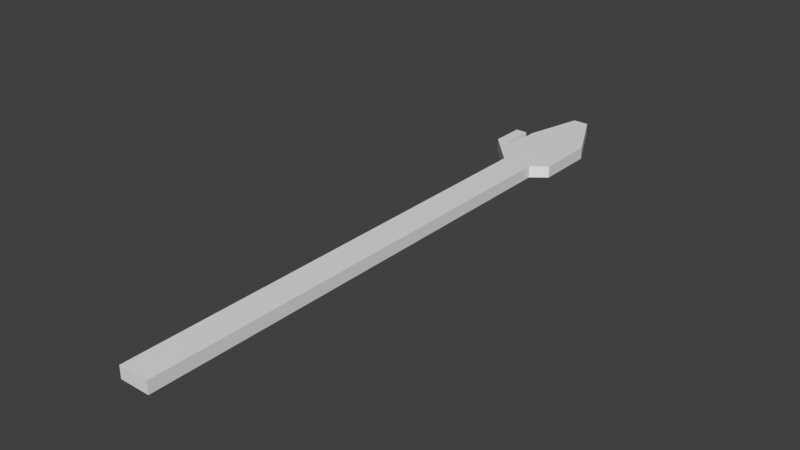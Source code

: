 # Source: hand2.blend  (saved by Blender 5.1.30; exported with 4.5.12 LTS)
import bpy
from mathutils import Matrix  # noqa: F401  (used for matrix-valued properties, if any)

bpy.ops.wm.read_factory_settings(use_empty=True)
scene = bpy.context.scene
scene.name = 'Scene'

# ---- collections
col_collection = bpy.data.collections.new('Collection'); scene.collection.children.link(col_collection)

# ---- materials (node trees are filled in below, after node groups)
mat_material = bpy.data.materials.new('Material')
mat_material.alpha_threshold = 0.0
mat_material.use_backface_culling_lightprobe_volume = False
mat_material.roughness = 0.5
mat_material.line_color = (0.0, 0.0, 0.0, 1.0)

# ---- material node trees
mat_material.use_nodes = True; mat_material.node_tree.nodes.clear()
_N = mat_material.node_tree.nodes; _L = mat_material.node_tree.links
n0 = _N.new('ShaderNodeOutputMaterial'); n0.name = 'Material Output'; n0.location = (200, 100)
n1 = _N.new('ShaderNodeBsdfPrincipled'); n1.name = 'Principled BSDF'; n1.location = (-200, 100)
_L.new(n1.outputs[0], n0.inputs[0])
n0.is_active_output = True

# ---- world
world_world = bpy.data.worlds.new('World'); scene.world = world_world
world_world.use_nodes = True; world_world.node_tree.nodes.clear()
_N = world_world.node_tree.nodes; _L = world_world.node_tree.links
n0 = _N.new('ShaderNodeOutputWorld'); n0.name = 'World Output'; n0.location = (200, 100)
n1 = _N.new('ShaderNodeBackground'); n1.name = 'Background'; n1.location = (-200, 100)
n1.inputs[0].default_value = (0.05088, 0.05088, 0.05088, 1.0)
_L.new(n1.outputs[0], n0.inputs[0])
n0.is_active_output = True
world_world.color = (0.05088, 0.05088, 0.05088)
world_world.sun_shadow_jitter_overblur = 0.0

# ---- meshes
me_cube = bpy.data.meshes.new('Cube')
me_cube.from_pydata([(-9.0, 10.0, 1.0), (-9.0, 10.0, -1.0), (-4.0, 9.207, -1.0), (-1.5, 9.207, -1.0), (1.0, 0.0, 1.0), (1.0, 0.0, -1.0), (1.0, 10.0, -1.0), (1.0, 9.207, -1.0), (1.0, 10.0, 1.0), (-9.0, 9.207, 1.0), (-6.5, 0.0, 1.0), (-4.0, 0.0, 1.0), (-1.5, 0.0, 1.0), (-1.5, 0.0, -1.0), (-4.0, 0.0, -1.0), (-6.5, 0.0, -1.0), (-1.5, 10.0, -1.0), (-4.0, 10.0, -1.0), (-6.5, 10.0, -1.0), (-1.5, 10.0, 1.0), (-4.0, 10.0, 1.0), (-6.5, 10.0, 1.0), (-9.0, 9.207, -1.0), (-9.467, 4.007, 1.0), (1.0, 9.207, 1.0), (-9.467, 4.007, -1.0), (-6.5, 9.207, -1.0), (-1.5, 9.207, 1.0), (-4.0, 9.207, 1.0), (-6.5, 9.207, 1.0), (-6.5, 8.524, -1.0), (-1.5, 8.524, -1.0), (-9.0, 8.524, 1.0), (1.0, 8.524, -1.0), (-4.0, 8.524, -1.0), (-9.0, 8.524, -1.0), (1.0, 8.524, 1.0), (-1.5, 8.524, 1.0), (-4.0, 8.524, 1.0), (-6.5, 8.524, 1.0), (-12.0, 7.135, -1.0), (-10.0, 7.135, -1.0), (-10.0, 7.135, 1.0), (-12.0, 7.135, 1.0), (-12.0, 4.0, -1.0), (-12.0, 4.0, 1.0), (-10.0, 4.0, 1.0), (-10.0, 4.0, -1.0), (-1.5, -2.0, 1.0), (-9.0, 4.013, 1.0), (-6.5, 4.013, -1.0), (-6.5, 4.013, 1.0), (-6.5, -2.0, -1.0), (-1.5, 4.013, -1.0), (-6.5, -2.0, 1.0), (-4.0, 4.013, 1.0), (-1.5, -2.0, -1.0), (-1.5, 4.013, 1.0), (1.0, 4.013, -1.0), (-4.0, 4.013, -1.0), (-9.0, 4.013, -1.0), (1.0, 4.013, 1.0), (-10.0, 1.819, -1.0), (-10.0, 1.819, 1.0), (-8.999, 0.7266, -1.0), (-8.999, 0.7266, 1.0), (-11.7, 10.0, -0.7), (-12.0, 9.7, -1.0), (-11.7, 10.0, 0.7), (-12.0, 9.7, 1.0), (-10.3, 10.0, -0.7), (-10.0, 9.7, -1.0), (-10.0, 9.7, 1.0), (-10.3, 10.0, 0.7), (-4.2, 20.0, 0.8), (-3.904, 19.81, 1.0), (-6.3, 20.0, 0.8), (-6.548, 19.81, 1.0), (-4.2, 20.0, -0.8), (-3.904, 19.81, -1.0), (-6.548, 19.81, -1.0), (-6.3, 20.0, -0.8), (-9.467, 1.237, -1.0), (-9.467, 1.237, 1.0), (-12.0, 6.821, 1.0), (-12.0, 6.821, -1.0), (-10.0, 6.821, 1.0), (-10.0, 6.821, -1.0), (-10.0, 7.391, 1.0), (-10.0, 7.391, -1.0), (-12.0, 7.391, -1.0), (-12.0, 7.391, 1.0), (-12.0, 4.282, 1.0), (-12.0, 4.282, -1.0), (-10.0, 4.282, 1.0), (-10.0, 4.282, -1.0), (-12.0, 4.536, -1.0), (-10.0, 4.536, 1.0), (-10.0, 4.536, -1.0), (-12.0, 4.536, 1.0), (-6.5, -40.0, 1.0), (-1.5, -40.0, 1.0), (-1.5, -40.0, -1.0), (-6.5, -40.0, -1.0), (-6.5, -80.0, 1.0), (-1.5, -80.0, 1.0), (-1.5, -80.0, -1.0), (-6.5, -80.0, -1.0), (-1.5, -42.0, 1.0), (-1.5, -42.0, -1.0), (-6.5, -42.0, 1.0), (-6.5, -42.0, -1.0), (-1.5, -38.1, -1.0), (-6.5, -38.1, -1.0), (-6.5, -38.1, 1.0), (-1.5, -38.1, 1.0), (-6.5, -3.805, -1.0), (-6.5, -3.805, 1.0), (-1.5, -3.805, -1.0), (-1.5, -3.805, 1.0), (-6.5, -2.902, -1.0), (-6.5, -2.902, 1.0), (-1.5, -2.902, -1.0), (-1.5, -2.902, 1.0), (-7.774, 14.9, 1.0), (-7.774, 14.9, -1.0), (-1.452, 14.9, 1.0), (-1.452, 14.9, -1.0), (-6.524, 14.9, 1.0), (-3.952, 14.9, 1.0), (-3.952, 14.9, -1.0), (-6.524, 14.9, -1.0), (-6.52, 14.17, 1.0), (-7.958, 14.17, 1.0), (-7.958, 14.17, -1.0), (-3.959, 14.17, 1.0), (-3.959, 14.17, -1.0), (-6.52, 14.17, -1.0), (-7.59, 15.64, 1.0), (-7.59, 15.64, -1.0), (-1.084, 14.17, 1.0), (-1.084, 14.17, -1.0), (-6.536, 15.66, -1.0), (-3.928, 15.66, -1.0), (-1.82, 15.64, -1.0), (-6.528, 15.64, 1.0), (-3.945, 15.64, 1.0), (-1.82, 15.64, 1.0), (-9.0, 8.524, 0.0), (-9.467, 4.007, 0.5), (-9.467, 4.007, -0.5), (-9.467, 4.007, 0.0), (-9.0, 8.524, -0.5), (-9.0, 8.524, 0.5)], [], [(14, 15, 50, 59), (34, 30, 26, 2), (22, 9, 0, 1), (61, 4, 5, 58), (20, 21, 29, 28), (31, 34, 2, 3), (45, 46, 63), (19, 20, 28, 27), (8, 19, 27, 24), (25, 47, 62, 82), (7, 3, 16, 6), (3, 2, 17, 16), (2, 26, 18, 17), (23, 46, 47, 25, 150, 151, 149), (61, 57, 12, 4), (57, 55, 11, 12), (55, 51, 10, 11), (82, 64, 65, 83), (65, 49, 23, 83), (148, 151, 150, 152), (5, 13, 53, 58), (113, 112, 102, 103), (5, 4, 48, 56), (33, 31, 3, 7), (26, 22, 1, 18), (131, 137, 134, 125), (8, 24, 7, 6), (35, 152, 148, 153, 32, 9, 22), (60, 25, 35), (58, 53, 31, 33), (28, 29, 39, 38), (27, 28, 38, 37), (24, 27, 37, 36), (53, 59, 34, 31), (21, 0, 9, 29), (24, 36, 33, 7), (59, 50, 30, 34), (93, 44, 45, 92), (91, 43, 42, 88), (90, 40, 43, 91), (88, 42, 41, 89), (47, 46, 45, 44), (12, 48, 4), (11, 10, 54, 48, 12), (15, 14, 13, 56, 52), (37, 38, 55, 57), (13, 5, 56), (13, 14, 59, 53), (38, 39, 51, 55), (36, 37, 57, 61), (39, 32, 49, 51), (36, 61, 58, 33), (10, 65, 54), (62, 44, 47), (82, 83, 63, 62), (83, 63, 46, 23), (68, 66, 67, 69), (71, 67, 66, 70), (69, 72, 73, 68), (72, 71, 70, 73), (92, 45, 46, 94), (94, 46, 47, 95), (66, 68, 73, 70), (89, 41, 40, 90), (95, 47, 44, 93), (74, 76, 77, 75), (79, 80, 81, 78), (78, 74, 75, 79), (80, 77, 76, 81), (78, 81, 76, 74), (126, 127, 144, 79, 75, 147), (145, 146, 75, 77), (147, 75, 146), (138, 145, 77), (138, 77, 80, 139), (144, 143, 79), (143, 142, 80, 79), (139, 80, 142), (41, 87, 85, 40), (42, 86, 87, 41), (43, 84, 86, 42), (40, 85, 84, 43), (71, 89, 90, 67), (72, 88, 89, 71), (67, 90, 91, 69), (69, 91, 88, 72), (98, 95, 93, 96), (97, 94, 95, 98), (99, 92, 94, 97), (96, 93, 92, 99), (85, 96, 99, 84), (84, 99, 97, 86), (86, 97, 98, 87), (87, 98, 96, 85), (109, 108, 105, 106), (114, 113, 103, 100), (112, 115, 101, 102), (115, 114, 100, 101), (104, 107, 106, 105), (108, 110, 104, 105), (110, 111, 107, 104), (111, 109, 106, 107), (103, 102, 109, 111), (100, 103, 111, 110), (101, 100, 110, 108), (102, 101, 108, 109), (119, 117, 114, 115), (118, 119, 115, 112), (117, 116, 113, 114), (116, 118, 112, 113), (120, 122, 118, 116), (121, 120, 116, 117), (122, 123, 119, 118), (123, 121, 117, 119), (48, 54, 121, 123), (56, 48, 123, 122), (54, 52, 120, 121), (52, 56, 122, 120), (133, 124, 125, 134), (140, 141, 127, 126), (136, 137, 131, 130), (141, 136, 130, 127), (140, 126, 129, 135), (132, 135, 129, 128), (139, 142, 131, 125), (21, 20, 135, 132), (17, 18, 137, 136), (0, 133, 134, 1), (124, 138, 139, 125), (8, 6, 141, 140), (8, 140, 135, 20, 19), (6, 16, 17, 136, 141), (130, 131, 142, 143), (127, 130, 143, 144), (126, 147, 146, 129), (128, 129, 146, 145), (30, 35, 22, 26), (60, 25, 82, 64), (0, 21, 132, 133), (133, 132, 128, 124), (50, 60, 35, 30), (29, 9, 32, 39), (64, 52, 54, 65), (124, 128, 145, 138), (64, 15, 52), (64, 60, 50, 15), (134, 137, 18, 1), (49, 65, 10, 51), (44, 62, 63, 45), (153, 32, 23, 149), (49, 32, 23), (149, 151, 148, 153), (35, 25, 150, 152)])
_uv = me_cube.uv_layers.new(name='UVMap')
_uv.uv.foreach_set('vector', [0.375, 0.875, 0.375, 0.9375, 0.375, 0.6867, 0.375, 0.6743, 0.375, 0.4488, 0.375, 0.4048, 0.375, 0.3621, 0.375, 0.4146, 0.375, 0.3095, 0.625, 0.3095, 0.625, 0.25, 0.375, 0.25, 0.625, 0.6497, 0.625, 0.75, 0.375, 0.75, 0.375, 0.6497, 0.625, 0.375, 0.625, 0.3125, 0.625, 0.3621, 0.625, 0.4146, 0.375, 0.4929, 0.375, 0.4488, 0.375, 0.4146, 0.375, 0.4672, 0.0, 0.0, 0.0, 0.0, 0.0, 0.0, 0.625, 0.4375, 0.625, 0.375, 0.625, 0.4146, 0.625, 0.4672, 0.625, 0.5, 0.625, 0.4375, 0.625, 0.4672, 0.625, 0.5198, 0.2, 0.3728, 0.0, 0.0, 0.0, 0.0, 0.0, 0.0, 0.375, 0.5198, 0.375, 0.4672, 0.375, 0.4375, 0.375, 0.5, 0.375, 0.4672, 0.375, 0.4146, 0.375, 0.375, 0.375, 0.4375, 0.375, 0.4146, 0.375, 0.3621, 0.375, 0.3125, 0.375, 0.375, 0.0, 0.0, 0.0, 0.0, 0.0, 0.0, 0.0, 0.0, 0.0, 0.0, 0.0, 0.0, 0.0, 0.0, 0.625, 0.6497, 0.625, 0.662, 0.625, 0.8125, 0.625, 0.75, 0.625, 0.662, 0.625, 0.6743, 0.625, 0.875, 0.625, 0.8125, 0.625, 0.6743, 0.625, 0.6867, 0.625, 0.9375, 0.625, 0.875, 0.0, 0.0, 0.0, 0.0, 0.0, 0.0, 0.0, 0.0, 0.0, 0.0, 0.625, 0.699, 0.3333, 0.3728, 0.0, 0.0, 0.5, 0.3607, 0.0, 0.0, 0.0, 0.0, 0.4375, 0.3607, 0.375, 0.75, 0.375, 0.8125, 0.375, 0.662, 0.375, 0.6497, 0.375, 0.9375, 0.375, 0.8125, 0.375, 0.8125, 0.375, 0.9375, 0.375, 0.75, 0.625, 0.75, 0.625, 0.8125, 0.375, 0.8125, 0.375, 0.5369, 0.375, 0.4929, 0.375, 0.4672, 0.375, 0.5198, 0.375, 0.3621, 0.375, 0.3095, 0.375, 0.25, 0.375, 0.3125, 0.375, 0.3119, 0.375, 0.312, 0.375, 0.2761, 0.375, 0.2806, 0.625, 0.5, 0.625, 0.5198, 0.375, 0.5198, 0.375, 0.5, 0.375, 0.3607, 0.4375, 0.3607, 0.5, 0.3607, 0.5625, 0.3607, 0.625, 0.3607, 0.625, 0.3095, 0.375, 0.3095, 0.375, 0.699, 0.2, 0.3728, 0.375, 0.3607, 0.375, 0.6497, 0.375, 0.662, 0.375, 0.4929, 0.375, 0.5369, 0.625, 0.4146, 0.625, 0.3621, 0.625, 0.4048, 0.625, 0.4488, 0.625, 0.4672, 0.625, 0.4146, 0.625, 0.4488, 0.625, 0.4929, 0.625, 0.5198, 0.625, 0.4672, 0.625, 0.4929, 0.625, 0.5369, 0.375, 0.662, 0.375, 0.6743, 0.375, 0.4488, 0.375, 0.4929, 0.625, 0.3125, 0.625, 0.25, 0.625, 0.3095, 0.625, 0.3621, 0.625, 0.5198, 0.625, 0.5369, 0.375, 0.5369, 0.375, 0.5198, 0.375, 0.6743, 0.375, 0.6867, 0.375, 0.4048, 0.375, 0.4488, 0.375, 0.01114, 0.375, 0.0, 0.625, 0.0, 0.625, 0.01114, 0.875, 0.6236, 0.875, 0.6331, 0.625, 0.628, 0.625, 0.618, 0.375, 0.1339, 0.375, 0.1237, 0.625, 0.1237, 0.625, 0.1339, 0.625, 0.618, 0.625, 0.628, 0.375, 0.628, 0.375, 0.618, 0.375, 0.75, 0.625, 0.75, 0.625, 1.0, 0.375, 1.0, 0.625, 0.8125, 0.625, 0.8125, 0.625, 0.75, 0.625, 0.875, 0.625, 0.9375, 0.625, 0.9375, 0.625, 0.8125, 0.625, 0.8125, 0.375, 0.9375, 0.375, 0.875, 0.375, 0.8125, 0.375, 0.8125, 0.375, 0.9375, 0.625, 0.4929, 0.625, 0.4488, 0.625, 0.6743, 0.625, 0.662, 0.375, 0.8125, 0.375, 0.75, 0.375, 0.8125, 0.375, 0.8125, 0.375, 0.875, 0.375, 0.6743, 0.375, 0.662, 0.625, 0.4488, 0.625, 0.4048, 0.625, 0.6867, 0.625, 0.6743, 0.625, 0.5369, 0.625, 0.4929, 0.625, 0.662, 0.625, 0.6497, 0.625, 0.4048, 0.625, 0.3607, 0.625, 0.699, 0.625, 0.6867, 0.625, 0.5369, 0.625, 0.6497, 0.375, 0.6497, 0.375, 0.5369, 0.625, 0.9375, 0.0, 0.0, 0.0, 0.0, 0.0, 0.0, 0.0, 0.0, 0.0, 0.0, 0.0, 0.0, 0.0, 0.0, 0.0, 0.0, 0.0, 0.0, 0.0, 0.0, 0.0, 0.0, 0.0, 0.0, 0.3333, 0.3728, 0.5875, 0.2875, 0.4125, 0.2875, 0.375, 0.225, 0.625, 0.225, 0.375, 0.5281, 0.375, 0.225, 0.4125, 0.2875, 0.4125, 0.4625, 0.625, 0.225, 0.625, 0.5281, 0.5875, 0.4625, 0.5875, 0.2875, 0.625, 0.5281, 0.375, 0.5281, 0.4125, 0.4625, 0.5875, 0.4625, 0.875, 0.7395, 0.875, 0.75, 0.625, 0.75, 0.625, 0.739, 0.625, 0.739, 0.625, 0.75, 0.375, 0.75, 0.375, 0.739, 0.4125, 0.2875, 0.5875, 0.2875, 0.5875, 0.4625, 0.4125, 0.4625, 0.375, 0.618, 0.375, 0.628, 0.125, 0.6331, 0.125, 0.6236, 0.375, 0.739, 0.375, 0.75, 0.125, 0.75, 0.125, 0.7395, 0.6, 0.37, 0.6, 0.3175, 0.625, 0.3113, 0.625, 0.3774, 0.375, 0.3774, 0.375, 0.3113, 0.4, 0.3175, 0.4, 0.37, 0.4, 0.37, 0.6, 0.37, 0.625, 0.3774, 0.375, 0.3774, 0.375, 0.3113, 0.625, 0.3113, 0.6, 0.3175, 0.4, 0.3175, 0.4, 0.37, 0.4, 0.3175, 0.6, 0.3175, 0.6, 0.37, 0.625, 0.4387, 0.375, 0.4387, 0.375, 0.4295, 0.375, 0.3774, 0.625, 0.3774, 0.625, 0.4295, 0.625, 0.3118, 0.625, 0.3764, 0.625, 0.3774, 0.625, 0.3113, 0.625, 0.4295, 0.625, 0.3774, 0.625, 0.3764, 0.625, 0.2852, 0.625, 0.3118, 0.625, 0.3113, 0.625, 0.2852, 0.625, 0.3113, 0.375, 0.3113, 0.375, 0.2852, 0.375, 0.4295, 0.375, 0.3768, 0.375, 0.3774, 0.375, 0.3768, 0.375, 0.3116, 0.375, 0.3113, 0.375, 0.3774, 0.375, 0.2852, 0.375, 0.3113, 0.375, 0.3116, 0.375, 0.628, 0.375, 0.6402, 0.125, 0.6448, 0.125, 0.6331, 0.625, 0.628, 0.625, 0.6402, 0.375, 0.6402, 0.375, 0.628, 0.875, 0.6331, 0.875, 0.6448, 0.625, 0.6402, 0.625, 0.628, 0.375, 0.1237, 0.375, 0.1114, 0.625, 0.1114, 0.625, 0.1237, 0.375, 0.5281, 0.375, 0.618, 0.125, 0.6236, 0.125, 0.5375, 0.625, 0.5281, 0.625, 0.618, 0.375, 0.618, 0.375, 0.5281, 0.375, 0.225, 0.375, 0.1339, 0.625, 0.1339, 0.625, 0.225, 0.875, 0.5375, 0.875, 0.6236, 0.625, 0.618, 0.625, 0.5281, 0.375, 0.7291, 0.375, 0.739, 0.125, 0.7395, 0.125, 0.73, 0.625, 0.7291, 0.625, 0.739, 0.375, 0.739, 0.375, 0.7291, 0.875, 0.73, 0.875, 0.7395, 0.625, 0.739, 0.625, 0.7291, 0.375, 0.02116, 0.375, 0.01114, 0.625, 0.01114, 0.625, 0.02116, 0.375, 0.1114, 0.375, 0.02116, 0.625, 0.02116, 0.625, 0.1114, 0.875, 0.6448, 0.875, 0.73, 0.625, 0.7291, 0.625, 0.6402, 0.625, 0.6402, 0.625, 0.7291, 0.375, 0.7291, 0.375, 0.6402, 0.375, 0.6402, 0.375, 0.7291, 0.125, 0.73, 0.125, 0.6448, 0.375, 0.8125, 0.625, 0.8125, 0.625, 0.8125, 0.375, 0.8125, 0.0, 0.0, 0.0, 0.0, 0.0, 0.0, 0.0, 0.0, 0.375, 0.8125, 0.625, 0.8125, 0.625, 0.8125, 0.375, 0.8125, 0.625, 0.8125, 0.625, 0.9375, 0.625, 0.9375, 0.625, 0.8125, 0.625, 0.9375, 0.375, 0.9375, 0.375, 0.8125, 0.625, 0.8125, 0.625, 0.8125, 0.625, 0.9375, 0.625, 0.9375, 0.625, 0.8125, 0.0, 0.0, 0.0, 0.0, 0.0, 0.0, 0.0, 0.0, 0.375, 0.9375, 0.375, 0.8125, 0.375, 0.8125, 0.375, 0.9375, 0.375, 0.9375, 0.375, 0.8125, 0.375, 0.8125, 0.375, 0.9375, 0.0, 0.0, 0.0, 0.0, 0.0, 0.0, 0.0, 0.0, 0.625, 0.8125, 0.625, 0.9375, 0.625, 0.9375, 0.625, 0.8125, 0.375, 0.8125, 0.625, 0.8125, 0.625, 0.8125, 0.375, 0.8125, 0.625, 0.8125, 0.625, 0.9375, 0.625, 0.9375, 0.625, 0.8125, 0.375, 0.8125, 0.625, 0.8125, 0.625, 0.8125, 0.375, 0.8125, 0.0, 0.0, 0.0, 0.0, 0.0, 0.0, 0.0, 0.0, 0.375, 0.9375, 0.375, 0.8125, 0.375, 0.8125, 0.375, 0.9375, 0.375, 0.9375, 0.375, 0.8125, 0.375, 0.8125, 0.375, 0.9375, 0.0, 0.0, 0.0, 0.0, 0.0, 0.0, 0.0, 0.0, 0.375, 0.8125, 0.625, 0.8125, 0.625, 0.8125, 0.375, 0.8125, 0.625, 0.8125, 0.625, 0.9375, 0.625, 0.9375, 0.625, 0.8125, 0.625, 0.8125, 0.625, 0.9375, 0.625, 0.9375, 0.625, 0.8125, 0.375, 0.8125, 0.625, 0.8125, 0.625, 0.8125, 0.375, 0.8125, 0.0, 0.0, 0.0, 0.0, 0.0, 0.0, 0.0, 0.0, 0.375, 0.9375, 0.375, 0.8125, 0.375, 0.8125, 0.375, 0.9375, 0.625, 0.2761, 0.625, 0.2806, 0.375, 0.2806, 0.375, 0.2761, 0.625, 0.4479, 0.375, 0.4479, 0.375, 0.4387, 0.625, 0.4387, 0.375, 0.376, 0.375, 0.312, 0.375, 0.3119, 0.375, 0.3762, 0.375, 0.4479, 0.375, 0.376, 0.375, 0.3762, 0.375, 0.4387, 0.625, 0.4479, 0.625, 0.4387, 0.625, 0.3762, 0.625, 0.376, 0.625, 0.312, 0.625, 0.376, 0.625, 0.3762, 0.625, 0.3119, 0.375, 0.2852, 0.375, 0.3116, 0.375, 0.3119, 0.375, 0.2806, 0.625, 0.3125, 0.625, 0.375, 0.625, 0.376, 0.625, 0.312, 0.375, 0.375, 0.375, 0.3125, 0.375, 0.312, 0.375, 0.376, 0.625, 0.25, 0.625, 0.2761, 0.375, 0.2761, 0.375, 0.25, 0.625, 0.2806, 0.625, 0.2852, 0.375, 0.2852, 0.375, 0.2806, 0.625, 0.5, 0.375, 0.5, 0.375, 0.4479, 0.625, 0.4479, 0.625, 0.5, 0.625, 0.4479, 0.625, 0.376, 0.625, 0.375, 0.625, 0.4375, 0.375, 0.5, 0.375, 0.4375, 0.375, 0.375, 0.375, 0.376, 0.375, 0.4479, 0.375, 0.3762, 0.375, 0.3119, 0.375, 0.3116, 0.375, 0.3768, 0.375, 0.4387, 0.375, 0.3762, 0.375, 0.3768, 0.375, 0.4295, 0.625, 0.4387, 0.625, 0.4295, 0.625, 0.3764, 0.625, 0.3762, 0.625, 0.3119, 0.625, 0.3762, 0.625, 0.3764, 0.625, 0.3118, 0.375, 0.4048, 0.375, 0.3607, 0.375, 0.3095, 0.375, 0.3621, 0.375, 0.699, 0.2, 0.3728, 0.0, 0.0, 0.0, 0.0, 0.625, 0.25, 0.625, 0.3125, 0.625, 0.312, 0.625, 0.2761, 0.625, 0.2761, 0.625, 0.312, 0.625, 0.3119, 0.625, 0.2806, 0.375, 0.6867, 0.375, 0.699, 0.375, 0.3607, 0.375, 0.4048, 0.625, 0.3621, 0.625, 0.3095, 0.625, 0.3607, 0.625, 0.4048, 0.0, 0.0, 0.0, 0.0, 0.0, 0.0, 0.0, 0.0, 0.625, 0.2806, 0.625, 0.3119, 0.625, 0.3118, 0.625, 0.2852, 0.0, 0.0, 0.375, 0.9375, 0.375, 0.9375, 0.0, 0.0, 0.375, 0.699, 0.375, 0.6867, 0.375, 0.9375, 0.375, 0.2761, 0.375, 0.312, 0.375, 0.3125, 0.375, 0.25, 0.625, 0.699, 0.0, 0.0, 0.625, 0.9375, 0.625, 0.6867, 0.0, 0.0, 0.0, 0.0, 0.0, 0.0, 0.0, 0.0, 0.5625, 0.3607, 0.625, 0.3607, 0.3333, 0.3728, 0.0, 0.0, 0.625, 0.699, 0.625, 0.3607, 0.3333, 0.3728, 0.0, 0.0, 0.0, 0.0, 0.5, 0.3607, 0.5625, 0.3607, 0.375, 0.3607, 0.2, 0.3728, 0.0, 0.0, 0.4375, 0.3607])
me_cube.materials.append(mat_material)
me_cube.use_mirror_vertex_groups = False
me_cube.update()
arm_armature = bpy.data.armatures.new('Armature')  # bones are not reproduced

# ---- objects
ob_cube = bpy.data.objects.new('Cube', me_cube)
ob_armature = bpy.data.objects.new('Armature', arm_armature)

# ---- transforms, parenting, visibility, modifiers, constraints
ob_cube.parent = ob_armature
ob_cube.location = (0.0, 0.0, 0.0)
ob_cube.lock_rotations_4d = False
ob_cube.empty_display_type = 'ARROWS'
ob_cube.lineart.crease_threshold = 0.0
_vg = ob_cube.vertex_groups.new(name='Bone')
for _i, _w in zip([100, 101, 102, 103, 104, 105, 106, 107, 108, 109, 110, 111], [0.2424, 0.2424, 0.2424, 0.2424, 0.9999, 0.9999, 0.9999, 0.9999, 0.9646, 0.9646, 0.9646, 0.9646]): _vg.add([_i], _w, 'REPLACE')
_vg = ob_cube.vertex_groups.new(name='Bone.001')
for _i, _w in zip([100, 101, 102, 103, 108, 109, 110, 111, 112, 113, 114, 115], [0.7568, 0.7568, 0.7568, 0.7568, 0.02075, 0.02075, 0.02075, 0.02075, 0.9839, 0.9839, 0.9839, 0.9839]): _vg.add([_i], _w, 'REPLACE')
_vg = ob_cube.vertex_groups.new(name='Bone.002')
_vg = ob_cube.vertex_groups.new(name='Bone.003')
for _i, _w in zip([0, 1, 2, 3, 6, 7, 8, 9, 16, 17, 18, 19, 20, 21, 22, 23, 24, 25, 26, 27, 28, 29, 30, 31, 32, 33, 34, 35, 36, 37, 38, 39, 46, 49, 50, 51, 53, 57, 58, 60, 61, 74, 75, 76, 77, 78, 79, 80, 81, 124, 125, 126, 127, 128, 129, 130, 131, 132, 133, 134, 135, 136, 137, 138, 139, 140, 141, 142, 143, 144, 145, 146, 147, 148, 149, 150, 151, 152, 153], [0.8385, 0.7047, 0.9812, 0.6609, 0.8094, 0.7024, 0.8117, 0.8194, 0.6795, 0.994, 0.9092, 0.6799, 0.9948, 0.9399, 0.7398, 0.0819, 0.7037, 0.06853, 0.8871, 0.6613, 0.982, 0.9111, 0.8609, 0.6102, 0.7961, 0.6143, 0.9669, 0.7549, 0.6149, 0.6105, 0.9676, 0.8788, 0.005564, 0.1084, 0.08099, 0.08645, 0.06774, 0.06766, 0.09975, 0.09039, 0.09976, 0.9992, 0.9991, 0.9981, 0.9978, 0.9991, 0.9991, 0.997, 0.9976, 0.9181, 0.8509, 0.9054, 0.9042, 0.9688, 0.997, 0.9966, 0.9531, 0.9543, 0.8783, 0.7778, 0.9959, 0.9953, 0.9312, 0.958, 0.9239, 0.8585, 0.8568, 0.975, 0.9978, 0.9517, 0.9833, 0.9981, 0.9523, 0.7755, 0.07856, 0.07187, 0.07522, 0.7652, 0.7858]): _vg.add([_i], _w, 'REPLACE')
_vg = ob_cube.vertex_groups.new(name='Bone.004')
for _i, _w in zip([4, 5, 12, 13, 48, 52, 54, 56, 116, 117, 118, 119, 120, 121, 122, 123], [0.02522, 0.02971, 0.01914, 0.04543, 0.1843, 0.2879, 0.2576, 0.1873, 0.9623, 0.9615, 0.9587, 0.9585, 0.6881, 0.6765, 0.647, 0.6456]): _vg.add([_i], _w, 'REPLACE')
_vg = ob_cube.vertex_groups.new(name='Bone.005')
for _i, _w in zip([0, 1, 2, 3, 4, 5, 6, 7, 8, 9, 10, 11, 12, 13, 14, 15, 16, 17, 18, 19, 20, 21, 22, 23, 24, 25, 26, 27, 28, 29, 30, 31, 32, 33, 34, 35, 36, 37, 38, 39, 46, 48, 49, 50, 51, 52, 53, 54, 55, 56, 57, 58, 59, 60, 61, 120, 121, 122, 123, 124, 125, 126, 127, 132, 133, 134, 137, 140, 141, 148, 149, 150, 151, 152, 153], [0.2985, 0.3099, 0.7827, 0.6491, 0.8585, 0.8531, 0.6729, 0.7514, 0.6762, 0.4098, 0.06559, 0.9216, 0.8667, 0.8288, 0.9415, 0.06652, 0.3916, 0.1033, 0.2893, 0.3951, 0.1012, 0.2828, 0.445, 0.08339, 0.7532, 0.07914, 0.5461, 0.6511, 0.782, 0.5374, 0.6969, 0.8059, 0.4518, 0.8119, 0.9591, 0.5201, 0.8129, 0.8072, 0.9587, 0.6867, 0.01678, 0.3615, 0.1077, 0.65, 0.6499, 0.08928, 0.9525, 0.09091, 0.9843, 0.3679, 0.9561, 0.9364, 0.9844, 0.1055, 0.9375, 0.03312, 0.03426, 0.1567, 0.1543, 0.002027, 0.004388, 0.0524, 0.05022, 0.01935, 0.04878, 0.05047, 0.02329, 0.09154, 0.08818, 0.486, 0.08233, 0.08021, 0.08127, 0.503, 0.4689]): _vg.add([_i], _w, 'REPLACE')
_vg = ob_cube.vertex_groups.new(name='Bone.006')
for _i, _w in zip([0, 1, 2, 3, 6, 7, 8, 9, 16, 17, 18, 19, 20, 21, 22, 24, 26, 27, 28, 29, 30, 31, 32, 33, 34, 35, 36, 37, 38, 39, 58, 61, 76, 77, 80, 81, 124, 125, 126, 127, 128, 129, 130, 131, 132, 133, 134, 135, 136, 137, 138, 139, 140, 141, 142, 143, 144, 145, 146, 147, 148, 152, 153], [0.5077, 0.3716, 0.213, 0.3419, 0.3136, 0.2369, 0.3103, 0.3704, 0.5964, 0.8916, 0.6105, 0.5928, 0.8948, 0.6409, 0.2898, 0.2352, 0.3549, 0.34, 0.2143, 0.3791, 0.1977, 0.1862, 0.2844, 0.177, 0.02304, 0.2233, 0.1762, 0.1853, 0.02453, 0.217, 0.01529, 0.01514, 0.02618, 0.04041, 0.02595, 0.01669, 0.575, 0.5314, 0.8032, 0.8072, 0.6088, 0.7442, 0.7479, 0.586, 0.7814, 0.7154, 0.6947, 0.9445, 0.9439, 0.7605, 0.4344, 0.3349, 0.8379, 0.8425, 0.2937, 0.1848, 0.6913, 0.3319, 0.1861, 0.6914, 0.2539, 0.2386, 0.2691]): _vg.add([_i], _w, 'REPLACE')
_vg = ob_cube.vertex_groups.new(name='Bone.007')
for _i, _w in zip([4, 5, 10, 11, 12, 13, 14, 15, 23, 25, 35, 46, 47, 48, 49, 50, 51, 52, 54, 56, 60, 62, 63, 64, 65, 82, 83, 95, 116, 117, 120, 121, 122, 123, 148, 149, 150, 151, 152, 153], [0.03688, 0.04759, 0.9109, 0.05976, 0.01131, 0.06357, 0.03629, 0.9091, 0.06667, 0.1373, 0.003924, 0.02303, 0.04294, 0.2319, 0.07119, 0.1055, 0.08841, 0.6183, 0.6447, 0.2239, 0.1777, 0.3383, 0.3614, 0.783, 0.7763, 0.667, 0.6552, 0.004218, 0.005555, 0.006983, 0.2649, 0.2751, 0.1013, 0.1046, 0.001962, 0.08432, 0.1196, 0.102, 0.002943, 0.0009809]): _vg.add([_i], _w, 'REPLACE')
_vg = ob_cube.vertex_groups.new(name='Bone.008')
for _i, _w in zip([4, 5, 12, 13, 48, 56, 122, 123], [0.05193, 0.04939, 0.06433, 0.0554, 0.2211, 0.2197, 0.09319, 0.09376]): _vg.add([_i], _w, 'REPLACE')
_vg = ob_cube.vertex_groups.new(name='Bone.009')
for _i, _w in zip([0, 1, 2, 9, 10, 14, 15, 18, 21, 22, 23, 25, 26, 29, 30, 32, 34, 35, 37, 39, 41, 42, 44, 45, 46, 47, 49, 50, 51, 52, 54, 55, 59, 60, 62, 63, 64, 65, 82, 83, 84, 85, 86, 87, 92, 93, 94, 95, 96, 97, 98, 99, 134, 149, 150, 151], [0.0, 0.0, 0.0, 0.0, 0.0, 0.0, 0.0, 0.0, 0.0, 0.0, 0.5967, 0.5153, 0.0, 0.0, 0.0, 0.0, 0.0, 0.0, 0.0, 0.0, 0.02885, 0.03286, 0.4508, 0.4459, 0.6409, 0.4745, 0.265, 0.0, 0.0, 0.0, 0.0, 0.0, 0.0, 0.2654, 0.5608, 0.5244, 0.2623, 0.2647, 0.2551, 0.3184, 0.003654, 0.0029, 0.07203, 0.06833, 0.3554, 0.356, 0.724, 0.6316, 0.2267, 0.7597, 0.7136, 0.2283, 0.0, 0.5764, 0.5357, 0.556]): _vg.add([_i], _w, 'REPLACE')
_vg = ob_cube.vertex_groups.new(name='Bone.010')
for _i, _w in zip([23, 25, 40, 41, 42, 43, 44, 45, 46, 47, 49, 60, 62, 63, 66, 67, 68, 69, 70, 71, 72, 73, 82, 83, 84, 85, 86, 87, 88, 89, 90, 91, 92, 93, 94, 95, 96, 97, 98, 99, 149, 150, 151], [0.1429, 0.2075, 0.5413, 0.5171, 0.515, 0.5409, 0.5344, 0.5339, 0.2726, 0.4429, 0.08483, 0.1116, 0.07923, 0.08944, 0.007133, 0.03252, 0.005574, 0.0319, 0.004246, 0.02921, 0.02955, 0.005618, 0.01276, 0.02256, 0.7445, 0.745, 0.6976, 0.7014, 0.2942, 0.2952, 0.3078, 0.3076, 0.6233, 0.6256, 0.2158, 0.3104, 0.7473, 0.1928, 0.2401, 0.7442, 0.159, 0.1913, 0.1752]): _vg.add([_i], _w, 'REPLACE')
_vg = ob_cube.vertex_groups.new(name='Bone.011')
for _i, _w in zip([0, 1, 9, 18, 22, 26, 30, 32, 35, 39, 40, 41, 42, 43, 66, 67, 68, 69, 70, 71, 72, 73, 84, 85, 86, 87, 88, 89, 90, 91, 134], [0.0, 0.0, 0.0, 0.0, 0.0, 0.0, 0.0, 0.0, 0.0, 0.0, 0.4421, 0.4422, 0.4422, 0.4421, 0.9702, 0.9572, 0.971, 0.9575, 0.971, 0.9575, 0.9572, 0.9702, 0.2279, 0.2279, 0.2281, 0.228, 0.6821, 0.6821, 0.6821, 0.6821, 0.0]): _vg.add([_i], _w, 'REPLACE')
_vg = ob_cube.vertex_groups.new(name='Bone.012')
for _i, _w in zip([0, 1, 9, 18, 21, 22, 74, 75, 76, 77, 78, 79, 80, 81, 124, 125, 126, 127, 128, 129, 130, 131, 132, 133, 134, 135, 136, 137, 138, 139, 140, 141, 142, 143, 144, 145, 146, 147], [0.02897, 0.02824, 0.005616, 0.007086, 0.003312, 0.003294, 0.9855, 0.983, 0.9604, 0.9531, 0.9849, 0.9827, 0.9602, 0.9651, 0.3871, 0.4261, 0.144, 0.1422, 0.3665, 0.2514, 0.2475, 0.3851, 0.1754, 0.2119, 0.2242, 0.04449, 0.04402, 0.1889, 0.5496, 0.6447, 0.06999, 0.06873, 0.6915, 0.8125, 0.2847, 0.6559, 0.8114, 0.284]): _vg.add([_i], _w, 'REPLACE')
_m = ob_cube.modifiers.new('Armature', 'ARMATURE')
_m.object = ob_armature
ob_armature.location = (0.0, 0.0, 0.0)

# ---- collection membership
col_collection.objects.link(ob_cube)
col_collection.objects.link(ob_armature)

# ---- scene / render settings (as saved in the file)
scene.frame_start = 1; scene.frame_end = 250; scene.frame_set(1)
scene.render.engine = 'BLENDER_EEVEE_NEXT'
scene.render.bake_bias = 0.0
scene.render.bake_samples = 0
scene.cycles.sampling_pattern = 'TABULATED_SOBOL'
scene.eevee.use_volume_custom_range = False
scene.view_settings.view_transform = 'Standard'
bpy.context.view_layer.update()

# ---- added for rendering (the .blend has no active camera and no usable light): camera, sun
cam_auto = bpy.data.cameras.new('AutoCamera')
cam_auto.lens = 50.0
cam_auto.sensor_width = 36.0
cam_auto.clip_end = 1637.75
ob_auto_camera = bpy.data.objects.new('AutoCamera', cam_auto)
scene.collection.objects.link(ob_auto_camera)
ob_auto_camera.location = (87.8194, -141.983, 74.6555)
ob_auto_camera.rotation_euler = (1.09748, -7.21219e-08, 0.694738)
scene.camera = ob_auto_camera
light_auto_sun = bpy.data.lights.new('AutoSun', 'SUN')
light_auto_sun.energy = 3.0
light_auto_sun.angle = 0.0523599
ob_auto_sun = bpy.data.objects.new('AutoSun', light_auto_sun)
scene.collection.objects.link(ob_auto_sun)
ob_auto_sun.rotation_euler = (0.872665, 0.174533, 0.523599)
bpy.context.view_layer.update()
